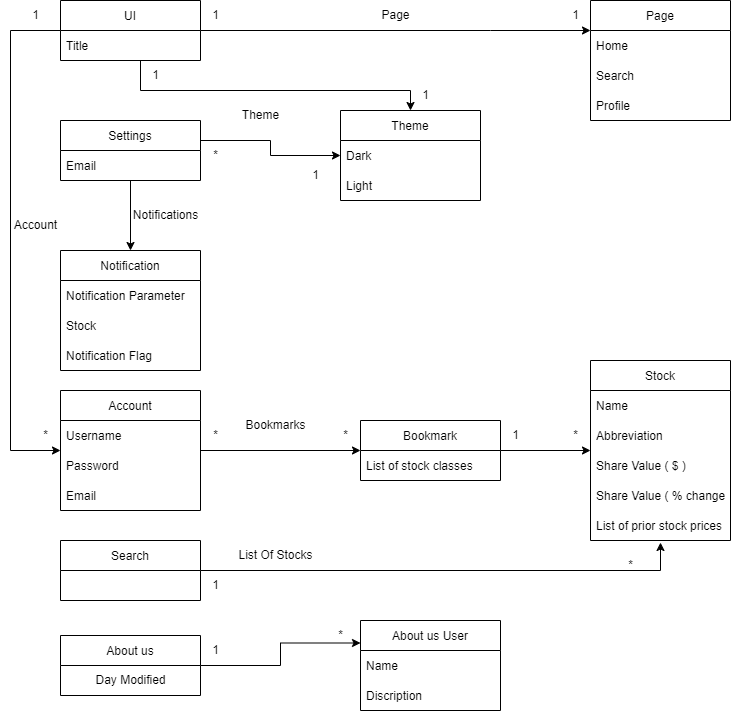

The diagram above was exported from draw.io. Its source (the exported page's mxGraphModel, read from the mxfile embedded in the PNG):
<mxGraphModel dx="1589" dy="1112" grid="1" gridSize="10" guides="1" tooltips="1" connect="1" arrows="1" fold="1" page="1" pageScale="1" pageWidth="850" pageHeight="1100" math="0" shadow="0">
  <root>
    <mxCell id="0" />
    <mxCell id="1" parent="0" />
    <mxCell id="Mg5zdUF4E6PW-Dgz3yYs-10" style="edgeStyle=orthogonalEdgeStyle;rounded=0;orthogonalLoop=1;jettySize=auto;html=1;" parent="1" source="Mg5zdUF4E6PW-Dgz3yYs-2" target="Mg5zdUF4E6PW-Dgz3yYs-6" edge="1">
      <mxGeometry relative="1" as="geometry">
        <Array as="points">
          <mxPoint x="300" y="190" />
          <mxPoint x="300" y="190" />
        </Array>
      </mxGeometry>
    </mxCell>
    <mxCell id="BIfgORaj1VdoJVavW_NL-45" style="edgeStyle=orthogonalEdgeStyle;rounded=0;orthogonalLoop=1;jettySize=auto;html=1;entryX=0.5;entryY=0;entryDx=0;entryDy=0;" edge="1" parent="1" source="Mg5zdUF4E6PW-Dgz3yYs-2" target="BIfgORaj1VdoJVavW_NL-42">
      <mxGeometry relative="1" as="geometry">
        <Array as="points">
          <mxPoint x="-50" y="250" />
          <mxPoint x="220" y="250" />
        </Array>
      </mxGeometry>
    </mxCell>
    <mxCell id="BIfgORaj1VdoJVavW_NL-49" style="edgeStyle=orthogonalEdgeStyle;rounded=0;orthogonalLoop=1;jettySize=auto;html=1;" edge="1" parent="1" source="Mg5zdUF4E6PW-Dgz3yYs-2" target="Mg5zdUF4E6PW-Dgz3yYs-14">
      <mxGeometry relative="1" as="geometry">
        <Array as="points">
          <mxPoint x="-180" y="190" />
          <mxPoint x="-180" y="610" />
        </Array>
      </mxGeometry>
    </mxCell>
    <mxCell id="Mg5zdUF4E6PW-Dgz3yYs-2" value="UI" style="swimlane;fontStyle=0;childLayout=stackLayout;horizontal=1;startSize=30;horizontalStack=0;resizeParent=1;resizeParentMax=0;resizeLast=0;collapsible=1;marginBottom=0;" parent="1" vertex="1">
      <mxGeometry x="-130" y="160" width="140" height="60" as="geometry">
        <mxRectangle x="160" y="160" width="50" height="30" as="alternateBounds" />
      </mxGeometry>
    </mxCell>
    <mxCell id="Mg5zdUF4E6PW-Dgz3yYs-29" value="Title" style="text;strokeColor=none;fillColor=none;align=left;verticalAlign=middle;spacingLeft=4;spacingRight=4;overflow=hidden;points=[[0,0.5],[1,0.5]];portConstraint=eastwest;rotatable=0;" parent="Mg5zdUF4E6PW-Dgz3yYs-2" vertex="1">
      <mxGeometry y="30" width="140" height="30" as="geometry" />
    </mxCell>
    <mxCell id="Mg5zdUF4E6PW-Dgz3yYs-6" value="Page" style="swimlane;fontStyle=0;childLayout=stackLayout;horizontal=1;startSize=30;horizontalStack=0;resizeParent=1;resizeParentMax=0;resizeLast=0;collapsible=1;marginBottom=0;" parent="1" vertex="1">
      <mxGeometry x="400" y="160" width="140" height="120" as="geometry">
        <mxRectangle x="360" y="160" width="70" height="30" as="alternateBounds" />
      </mxGeometry>
    </mxCell>
    <mxCell id="Mg5zdUF4E6PW-Dgz3yYs-7" value="Home" style="text;strokeColor=none;fillColor=none;align=left;verticalAlign=middle;spacingLeft=4;spacingRight=4;overflow=hidden;points=[[0,0.5],[1,0.5]];portConstraint=eastwest;rotatable=0;" parent="Mg5zdUF4E6PW-Dgz3yYs-6" vertex="1">
      <mxGeometry y="30" width="140" height="30" as="geometry" />
    </mxCell>
    <mxCell id="Mg5zdUF4E6PW-Dgz3yYs-8" value="Search" style="text;strokeColor=none;fillColor=none;align=left;verticalAlign=middle;spacingLeft=4;spacingRight=4;overflow=hidden;points=[[0,0.5],[1,0.5]];portConstraint=eastwest;rotatable=0;" parent="Mg5zdUF4E6PW-Dgz3yYs-6" vertex="1">
      <mxGeometry y="60" width="140" height="30" as="geometry" />
    </mxCell>
    <mxCell id="Mg5zdUF4E6PW-Dgz3yYs-9" value="Profile" style="text;strokeColor=none;fillColor=none;align=left;verticalAlign=middle;spacingLeft=4;spacingRight=4;overflow=hidden;points=[[0,0.5],[1,0.5]];portConstraint=eastwest;rotatable=0;" parent="Mg5zdUF4E6PW-Dgz3yYs-6" vertex="1">
      <mxGeometry y="90" width="140" height="30" as="geometry" />
    </mxCell>
    <mxCell id="Mg5zdUF4E6PW-Dgz3yYs-11" value="Page" style="text;html=1;align=center;verticalAlign=middle;resizable=0;points=[];autosize=1;strokeColor=none;fillColor=none;" parent="1" vertex="1">
      <mxGeometry x="180" y="160" width="50" height="30" as="geometry" />
    </mxCell>
    <mxCell id="Mg5zdUF4E6PW-Dgz3yYs-12" value="1" style="text;html=1;align=center;verticalAlign=middle;resizable=0;points=[];autosize=1;strokeColor=none;fillColor=none;" parent="1" vertex="1">
      <mxGeometry x="10" y="160" width="30" height="30" as="geometry" />
    </mxCell>
    <mxCell id="Mg5zdUF4E6PW-Dgz3yYs-13" value="1" style="text;html=1;align=center;verticalAlign=middle;resizable=0;points=[];autosize=1;strokeColor=none;fillColor=none;" parent="1" vertex="1">
      <mxGeometry x="370" y="160" width="30" height="30" as="geometry" />
    </mxCell>
    <mxCell id="Mg5zdUF4E6PW-Dgz3yYs-23" style="edgeStyle=orthogonalEdgeStyle;rounded=0;orthogonalLoop=1;jettySize=auto;html=1;exitX=1;exitY=0.5;exitDx=0;exitDy=0;" parent="1" source="Mg5zdUF4E6PW-Dgz3yYs-14" target="Mg5zdUF4E6PW-Dgz3yYs-19" edge="1">
      <mxGeometry relative="1" as="geometry" />
    </mxCell>
    <mxCell id="Mg5zdUF4E6PW-Dgz3yYs-14" value="Account" style="swimlane;fontStyle=0;childLayout=stackLayout;horizontal=1;startSize=30;horizontalStack=0;resizeParent=1;resizeParentMax=0;resizeLast=0;collapsible=1;marginBottom=0;" parent="1" vertex="1">
      <mxGeometry x="-130" y="550" width="140" height="120" as="geometry">
        <mxRectangle x="80" y="400" width="70" height="30" as="alternateBounds" />
      </mxGeometry>
    </mxCell>
    <mxCell id="Mg5zdUF4E6PW-Dgz3yYs-15" value="Username" style="text;strokeColor=none;fillColor=none;align=left;verticalAlign=middle;spacingLeft=4;spacingRight=4;overflow=hidden;points=[[0,0.5],[1,0.5]];portConstraint=eastwest;rotatable=0;" parent="Mg5zdUF4E6PW-Dgz3yYs-14" vertex="1">
      <mxGeometry y="30" width="140" height="30" as="geometry" />
    </mxCell>
    <mxCell id="Mg5zdUF4E6PW-Dgz3yYs-16" value="Password" style="text;strokeColor=none;fillColor=none;align=left;verticalAlign=middle;spacingLeft=4;spacingRight=4;overflow=hidden;points=[[0,0.5],[1,0.5]];portConstraint=eastwest;rotatable=0;" parent="Mg5zdUF4E6PW-Dgz3yYs-14" vertex="1">
      <mxGeometry y="60" width="140" height="30" as="geometry" />
    </mxCell>
    <mxCell id="Mg5zdUF4E6PW-Dgz3yYs-17" value="Email" style="text;strokeColor=none;fillColor=none;align=left;verticalAlign=middle;spacingLeft=4;spacingRight=4;overflow=hidden;points=[[0,0.5],[1,0.5]];portConstraint=eastwest;rotatable=0;" parent="Mg5zdUF4E6PW-Dgz3yYs-14" vertex="1">
      <mxGeometry y="90" width="140" height="30" as="geometry" />
    </mxCell>
    <mxCell id="Mg5zdUF4E6PW-Dgz3yYs-28" style="edgeStyle=orthogonalEdgeStyle;rounded=0;orthogonalLoop=1;jettySize=auto;html=1;" parent="1" source="Mg5zdUF4E6PW-Dgz3yYs-19" target="Mg5zdUF4E6PW-Dgz3yYs-24" edge="1">
      <mxGeometry relative="1" as="geometry" />
    </mxCell>
    <mxCell id="Mg5zdUF4E6PW-Dgz3yYs-19" value="Bookmark" style="swimlane;fontStyle=0;childLayout=stackLayout;horizontal=1;startSize=30;horizontalStack=0;resizeParent=1;resizeParentMax=0;resizeLast=0;collapsible=1;marginBottom=0;" parent="1" vertex="1">
      <mxGeometry x="170" y="580" width="140" height="60" as="geometry">
        <mxRectangle x="280" y="400" width="70" height="30" as="alternateBounds" />
      </mxGeometry>
    </mxCell>
    <mxCell id="Mg5zdUF4E6PW-Dgz3yYs-20" value="List of stock classes" style="text;strokeColor=none;fillColor=none;align=left;verticalAlign=middle;spacingLeft=4;spacingRight=4;overflow=hidden;points=[[0,0.5],[1,0.5]];portConstraint=eastwest;rotatable=0;" parent="Mg5zdUF4E6PW-Dgz3yYs-19" vertex="1">
      <mxGeometry y="30" width="140" height="30" as="geometry" />
    </mxCell>
    <mxCell id="Mg5zdUF4E6PW-Dgz3yYs-24" value="Stock" style="swimlane;fontStyle=0;childLayout=stackLayout;horizontal=1;startSize=30;horizontalStack=0;resizeParent=1;resizeParentMax=0;resizeLast=0;collapsible=1;marginBottom=0;" parent="1" vertex="1">
      <mxGeometry x="400" y="520" width="140" height="180" as="geometry">
        <mxRectangle x="480" y="400" width="70" height="30" as="alternateBounds" />
      </mxGeometry>
    </mxCell>
    <mxCell id="Mg5zdUF4E6PW-Dgz3yYs-27" value="Name" style="text;strokeColor=none;fillColor=none;align=left;verticalAlign=middle;spacingLeft=4;spacingRight=4;overflow=hidden;points=[[0,0.5],[1,0.5]];portConstraint=eastwest;rotatable=0;" parent="Mg5zdUF4E6PW-Dgz3yYs-24" vertex="1">
      <mxGeometry y="30" width="140" height="30" as="geometry" />
    </mxCell>
    <mxCell id="BIfgORaj1VdoJVavW_NL-2" value="Abbreviation" style="text;strokeColor=none;fillColor=none;align=left;verticalAlign=middle;spacingLeft=4;spacingRight=4;overflow=hidden;points=[[0,0.5],[1,0.5]];portConstraint=eastwest;rotatable=0;" vertex="1" parent="Mg5zdUF4E6PW-Dgz3yYs-24">
      <mxGeometry y="60" width="140" height="30" as="geometry" />
    </mxCell>
    <mxCell id="Mg5zdUF4E6PW-Dgz3yYs-25" value="Share Value ( $ )" style="text;strokeColor=none;fillColor=none;align=left;verticalAlign=middle;spacingLeft=4;spacingRight=4;overflow=hidden;points=[[0,0.5],[1,0.5]];portConstraint=eastwest;rotatable=0;" parent="Mg5zdUF4E6PW-Dgz3yYs-24" vertex="1">
      <mxGeometry y="90" width="140" height="30" as="geometry" />
    </mxCell>
    <mxCell id="BIfgORaj1VdoJVavW_NL-1" value="Share Value ( % change )" style="text;strokeColor=none;fillColor=none;align=left;verticalAlign=middle;spacingLeft=4;spacingRight=4;overflow=hidden;points=[[0,0.5],[1,0.5]];portConstraint=eastwest;rotatable=0;" vertex="1" parent="Mg5zdUF4E6PW-Dgz3yYs-24">
      <mxGeometry y="120" width="140" height="30" as="geometry" />
    </mxCell>
    <mxCell id="BIfgORaj1VdoJVavW_NL-9" value="List of prior stock prices" style="text;strokeColor=none;fillColor=none;align=left;verticalAlign=middle;spacingLeft=4;spacingRight=4;overflow=hidden;points=[[0,0.5],[1,0.5]];portConstraint=eastwest;rotatable=0;" vertex="1" parent="Mg5zdUF4E6PW-Dgz3yYs-24">
      <mxGeometry y="150" width="140" height="30" as="geometry" />
    </mxCell>
    <mxCell id="BIfgORaj1VdoJVavW_NL-10" value="Bookmarks" style="text;html=1;align=center;verticalAlign=middle;resizable=0;points=[];autosize=1;strokeColor=none;fillColor=none;" vertex="1" parent="1">
      <mxGeometry x="45" y="570" width="80" height="30" as="geometry" />
    </mxCell>
    <mxCell id="BIfgORaj1VdoJVavW_NL-11" value="*" style="text;html=1;align=center;verticalAlign=middle;resizable=0;points=[];autosize=1;strokeColor=none;fillColor=none;" vertex="1" parent="1">
      <mxGeometry x="10" y="580" width="30" height="30" as="geometry" />
    </mxCell>
    <mxCell id="BIfgORaj1VdoJVavW_NL-12" value="*" style="text;html=1;align=center;verticalAlign=middle;resizable=0;points=[];autosize=1;strokeColor=none;fillColor=none;" vertex="1" parent="1">
      <mxGeometry x="140" y="580" width="30" height="30" as="geometry" />
    </mxCell>
    <mxCell id="BIfgORaj1VdoJVavW_NL-13" value="*" style="text;html=1;align=center;verticalAlign=middle;resizable=0;points=[];autosize=1;strokeColor=none;fillColor=none;" vertex="1" parent="1">
      <mxGeometry x="370" y="580" width="30" height="30" as="geometry" />
    </mxCell>
    <mxCell id="BIfgORaj1VdoJVavW_NL-14" value="1" style="text;html=1;align=center;verticalAlign=middle;resizable=0;points=[];autosize=1;strokeColor=none;fillColor=none;" vertex="1" parent="1">
      <mxGeometry x="310" y="580" width="30" height="30" as="geometry" />
    </mxCell>
    <mxCell id="BIfgORaj1VdoJVavW_NL-15" value="Notification" style="swimlane;fontStyle=0;childLayout=stackLayout;horizontal=1;startSize=30;horizontalStack=0;resizeParent=1;resizeParentMax=0;resizeLast=0;collapsible=1;marginBottom=0;" vertex="1" parent="1">
      <mxGeometry x="-130" y="410" width="140" height="120" as="geometry">
        <mxRectangle x="80" y="400" width="70" height="30" as="alternateBounds" />
      </mxGeometry>
    </mxCell>
    <mxCell id="BIfgORaj1VdoJVavW_NL-16" value="Notification Parameter" style="text;strokeColor=none;fillColor=none;align=left;verticalAlign=middle;spacingLeft=4;spacingRight=4;overflow=hidden;points=[[0,0.5],[1,0.5]];portConstraint=eastwest;rotatable=0;" vertex="1" parent="BIfgORaj1VdoJVavW_NL-15">
      <mxGeometry y="30" width="140" height="30" as="geometry" />
    </mxCell>
    <mxCell id="BIfgORaj1VdoJVavW_NL-17" value="Stock" style="text;strokeColor=none;fillColor=none;align=left;verticalAlign=middle;spacingLeft=4;spacingRight=4;overflow=hidden;points=[[0,0.5],[1,0.5]];portConstraint=eastwest;rotatable=0;" vertex="1" parent="BIfgORaj1VdoJVavW_NL-15">
      <mxGeometry y="60" width="140" height="30" as="geometry" />
    </mxCell>
    <mxCell id="BIfgORaj1VdoJVavW_NL-18" value="Notification Flag" style="text;strokeColor=none;fillColor=none;align=left;verticalAlign=middle;spacingLeft=4;spacingRight=4;overflow=hidden;points=[[0,0.5],[1,0.5]];portConstraint=eastwest;rotatable=0;" vertex="1" parent="BIfgORaj1VdoJVavW_NL-15">
      <mxGeometry y="90" width="140" height="30" as="geometry" />
    </mxCell>
    <mxCell id="BIfgORaj1VdoJVavW_NL-19" value="About us User" style="swimlane;fontStyle=0;childLayout=stackLayout;horizontal=1;startSize=30;horizontalStack=0;resizeParent=1;resizeParentMax=0;resizeLast=0;collapsible=1;marginBottom=0;" vertex="1" parent="1">
      <mxGeometry x="170" y="780" width="140" height="90" as="geometry">
        <mxRectangle x="80" y="400" width="70" height="30" as="alternateBounds" />
      </mxGeometry>
    </mxCell>
    <mxCell id="BIfgORaj1VdoJVavW_NL-20" value="Name" style="text;strokeColor=none;fillColor=none;align=left;verticalAlign=middle;spacingLeft=4;spacingRight=4;overflow=hidden;points=[[0,0.5],[1,0.5]];portConstraint=eastwest;rotatable=0;" vertex="1" parent="BIfgORaj1VdoJVavW_NL-19">
      <mxGeometry y="30" width="140" height="30" as="geometry" />
    </mxCell>
    <mxCell id="BIfgORaj1VdoJVavW_NL-21" value="Discription" style="text;strokeColor=none;fillColor=none;align=left;verticalAlign=middle;spacingLeft=4;spacingRight=4;overflow=hidden;points=[[0,0.5],[1,0.5]];portConstraint=eastwest;rotatable=0;" vertex="1" parent="BIfgORaj1VdoJVavW_NL-19">
      <mxGeometry y="60" width="140" height="30" as="geometry" />
    </mxCell>
    <mxCell id="BIfgORaj1VdoJVavW_NL-26" style="edgeStyle=orthogonalEdgeStyle;rounded=0;orthogonalLoop=1;jettySize=auto;html=1;exitX=1;exitY=0.5;exitDx=0;exitDy=0;entryX=0;entryY=0.25;entryDx=0;entryDy=0;" edge="1" parent="1" source="BIfgORaj1VdoJVavW_NL-23" target="BIfgORaj1VdoJVavW_NL-19">
      <mxGeometry relative="1" as="geometry" />
    </mxCell>
    <mxCell id="BIfgORaj1VdoJVavW_NL-23" value="About us" style="swimlane;fontStyle=0;childLayout=stackLayout;horizontal=1;startSize=30;horizontalStack=0;resizeParent=1;resizeParentMax=0;resizeLast=0;collapsible=1;marginBottom=0;" vertex="1" parent="1">
      <mxGeometry x="-130" y="795" width="140" height="60" as="geometry">
        <mxRectangle x="80" y="780" width="70" height="30" as="alternateBounds" />
      </mxGeometry>
    </mxCell>
    <mxCell id="BIfgORaj1VdoJVavW_NL-27" value="Day Modified" style="text;html=1;align=center;verticalAlign=middle;resizable=0;points=[];autosize=1;strokeColor=none;fillColor=none;" vertex="1" parent="BIfgORaj1VdoJVavW_NL-23">
      <mxGeometry y="30" width="140" height="30" as="geometry" />
    </mxCell>
    <mxCell id="BIfgORaj1VdoJVavW_NL-28" value="*" style="text;html=1;align=center;verticalAlign=middle;resizable=0;points=[];autosize=1;strokeColor=none;fillColor=none;" vertex="1" parent="1">
      <mxGeometry x="135" y="780" width="30" height="30" as="geometry" />
    </mxCell>
    <mxCell id="BIfgORaj1VdoJVavW_NL-29" value="1" style="text;html=1;align=center;verticalAlign=middle;resizable=0;points=[];autosize=1;strokeColor=none;fillColor=none;" vertex="1" parent="1">
      <mxGeometry x="10" y="795" width="30" height="30" as="geometry" />
    </mxCell>
    <mxCell id="BIfgORaj1VdoJVavW_NL-34" style="edgeStyle=orthogonalEdgeStyle;rounded=0;orthogonalLoop=1;jettySize=auto;html=1;exitX=1;exitY=0.5;exitDx=0;exitDy=0;entryX=0.5;entryY=1.067;entryDx=0;entryDy=0;entryPerimeter=0;" edge="1" parent="1" source="BIfgORaj1VdoJVavW_NL-30" target="BIfgORaj1VdoJVavW_NL-9">
      <mxGeometry relative="1" as="geometry">
        <Array as="points">
          <mxPoint x="470" y="730" />
        </Array>
      </mxGeometry>
    </mxCell>
    <mxCell id="BIfgORaj1VdoJVavW_NL-30" value="Search" style="swimlane;fontStyle=0;childLayout=stackLayout;horizontal=1;startSize=30;horizontalStack=0;resizeParent=1;resizeParentMax=0;resizeLast=0;collapsible=1;marginBottom=0;" vertex="1" parent="1">
      <mxGeometry x="-130" y="700" width="140" height="60" as="geometry">
        <mxRectangle x="80" y="400" width="70" height="30" as="alternateBounds" />
      </mxGeometry>
    </mxCell>
    <mxCell id="BIfgORaj1VdoJVavW_NL-35" value="List Of Stocks" style="text;html=1;align=center;verticalAlign=middle;resizable=0;points=[];autosize=1;strokeColor=none;fillColor=none;" vertex="1" parent="1">
      <mxGeometry x="35" y="700" width="100" height="30" as="geometry" />
    </mxCell>
    <mxCell id="BIfgORaj1VdoJVavW_NL-36" value="1" style="text;html=1;align=center;verticalAlign=middle;resizable=0;points=[];autosize=1;strokeColor=none;fillColor=none;" vertex="1" parent="1">
      <mxGeometry x="10" y="730" width="30" height="30" as="geometry" />
    </mxCell>
    <mxCell id="BIfgORaj1VdoJVavW_NL-37" value="*" style="text;html=1;align=center;verticalAlign=middle;resizable=0;points=[];autosize=1;strokeColor=none;fillColor=none;" vertex="1" parent="1">
      <mxGeometry x="425" y="710" width="30" height="30" as="geometry" />
    </mxCell>
    <mxCell id="BIfgORaj1VdoJVavW_NL-48" style="edgeStyle=orthogonalEdgeStyle;rounded=0;orthogonalLoop=1;jettySize=auto;html=1;entryX=0;entryY=0.5;entryDx=0;entryDy=0;" edge="1" parent="1" source="BIfgORaj1VdoJVavW_NL-38" target="BIfgORaj1VdoJVavW_NL-43">
      <mxGeometry relative="1" as="geometry">
        <Array as="points">
          <mxPoint x="80" y="300" />
          <mxPoint x="80" y="315" />
        </Array>
      </mxGeometry>
    </mxCell>
    <mxCell id="BIfgORaj1VdoJVavW_NL-54" style="edgeStyle=orthogonalEdgeStyle;rounded=0;orthogonalLoop=1;jettySize=auto;html=1;entryX=0.5;entryY=0;entryDx=0;entryDy=0;" edge="1" parent="1" source="BIfgORaj1VdoJVavW_NL-38" target="BIfgORaj1VdoJVavW_NL-15">
      <mxGeometry relative="1" as="geometry" />
    </mxCell>
    <mxCell id="BIfgORaj1VdoJVavW_NL-38" value="Settings" style="swimlane;fontStyle=0;childLayout=stackLayout;horizontal=1;startSize=30;horizontalStack=0;resizeParent=1;resizeParentMax=0;resizeLast=0;collapsible=1;marginBottom=0;" vertex="1" parent="1">
      <mxGeometry x="-130" y="280" width="140" height="60" as="geometry">
        <mxRectangle x="80" y="400" width="70" height="30" as="alternateBounds" />
      </mxGeometry>
    </mxCell>
    <mxCell id="BIfgORaj1VdoJVavW_NL-41" value="Email" style="text;strokeColor=none;fillColor=none;align=left;verticalAlign=middle;spacingLeft=4;spacingRight=4;overflow=hidden;points=[[0,0.5],[1,0.5]];portConstraint=eastwest;rotatable=0;" vertex="1" parent="BIfgORaj1VdoJVavW_NL-38">
      <mxGeometry y="30" width="140" height="30" as="geometry" />
    </mxCell>
    <mxCell id="BIfgORaj1VdoJVavW_NL-42" value="Theme" style="swimlane;fontStyle=0;childLayout=stackLayout;horizontal=1;startSize=30;horizontalStack=0;resizeParent=1;resizeParentMax=0;resizeLast=0;collapsible=1;marginBottom=0;" vertex="1" parent="1">
      <mxGeometry x="150" y="270" width="140" height="90" as="geometry">
        <mxRectangle x="160" y="160" width="50" height="30" as="alternateBounds" />
      </mxGeometry>
    </mxCell>
    <mxCell id="BIfgORaj1VdoJVavW_NL-43" value="Dark" style="text;strokeColor=none;fillColor=none;align=left;verticalAlign=middle;spacingLeft=4;spacingRight=4;overflow=hidden;points=[[0,0.5],[1,0.5]];portConstraint=eastwest;rotatable=0;" vertex="1" parent="BIfgORaj1VdoJVavW_NL-42">
      <mxGeometry y="30" width="140" height="30" as="geometry" />
    </mxCell>
    <mxCell id="BIfgORaj1VdoJVavW_NL-44" value="Light" style="text;strokeColor=none;fillColor=none;align=left;verticalAlign=middle;spacingLeft=4;spacingRight=4;overflow=hidden;points=[[0,0.5],[1,0.5]];portConstraint=eastwest;rotatable=0;" vertex="1" parent="BIfgORaj1VdoJVavW_NL-42">
      <mxGeometry y="60" width="140" height="30" as="geometry" />
    </mxCell>
    <mxCell id="BIfgORaj1VdoJVavW_NL-46" value="Theme" style="text;html=1;align=center;verticalAlign=middle;resizable=0;points=[];autosize=1;strokeColor=none;fillColor=none;" vertex="1" parent="1">
      <mxGeometry x="40" y="260" width="60" height="30" as="geometry" />
    </mxCell>
    <mxCell id="BIfgORaj1VdoJVavW_NL-50" value="1" style="text;html=1;align=center;verticalAlign=middle;resizable=0;points=[];autosize=1;strokeColor=none;fillColor=none;" vertex="1" parent="1">
      <mxGeometry x="-170" y="160" width="30" height="30" as="geometry" />
    </mxCell>
    <mxCell id="BIfgORaj1VdoJVavW_NL-51" value="Account" style="text;html=1;align=center;verticalAlign=middle;resizable=0;points=[];autosize=1;strokeColor=none;fillColor=none;" vertex="1" parent="1">
      <mxGeometry x="-190" y="370" width="70" height="30" as="geometry" />
    </mxCell>
    <mxCell id="BIfgORaj1VdoJVavW_NL-52" value="*" style="text;html=1;align=center;verticalAlign=middle;resizable=0;points=[];autosize=1;strokeColor=none;fillColor=none;" vertex="1" parent="1">
      <mxGeometry x="-160" y="580" width="30" height="30" as="geometry" />
    </mxCell>
    <mxCell id="BIfgORaj1VdoJVavW_NL-53" value="*" style="text;html=1;align=center;verticalAlign=middle;resizable=0;points=[];autosize=1;strokeColor=none;fillColor=none;" vertex="1" parent="1">
      <mxGeometry x="10" y="300" width="30" height="30" as="geometry" />
    </mxCell>
    <mxCell id="BIfgORaj1VdoJVavW_NL-55" value="Notifications" style="text;html=1;align=center;verticalAlign=middle;resizable=0;points=[];autosize=1;strokeColor=none;fillColor=none;" vertex="1" parent="1">
      <mxGeometry x="-70" y="360" width="90" height="30" as="geometry" />
    </mxCell>
    <mxCell id="BIfgORaj1VdoJVavW_NL-57" value="1" style="text;html=1;align=center;verticalAlign=middle;resizable=0;points=[];autosize=1;strokeColor=none;fillColor=none;" vertex="1" parent="1">
      <mxGeometry x="220" y="240" width="30" height="30" as="geometry" />
    </mxCell>
    <mxCell id="BIfgORaj1VdoJVavW_NL-58" value="1" style="text;html=1;align=center;verticalAlign=middle;resizable=0;points=[];autosize=1;strokeColor=none;fillColor=none;" vertex="1" parent="1">
      <mxGeometry x="-50" y="220" width="30" height="30" as="geometry" />
    </mxCell>
    <mxCell id="BIfgORaj1VdoJVavW_NL-59" value="1" style="text;html=1;align=center;verticalAlign=middle;resizable=0;points=[];autosize=1;strokeColor=none;fillColor=none;" vertex="1" parent="1">
      <mxGeometry x="110" y="320" width="30" height="30" as="geometry" />
    </mxCell>
  </root>
</mxGraphModel>